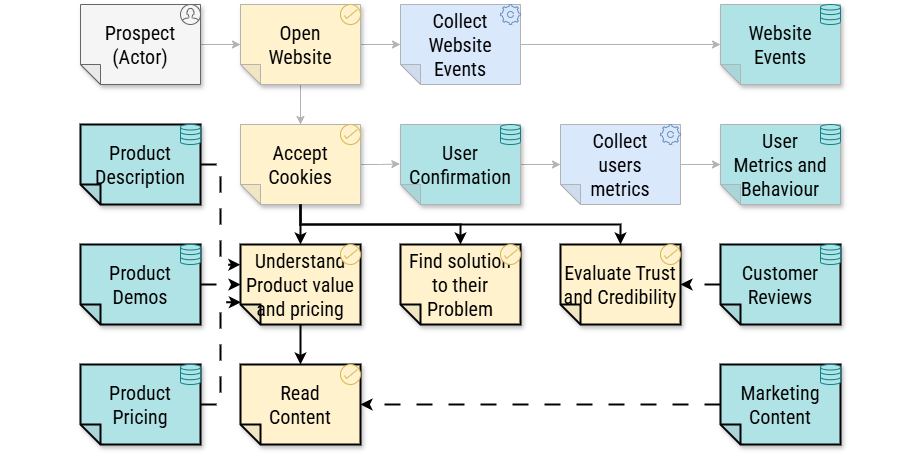

The diagram above was exported from draw.io. Its source (the exported page's mxGraphModel, read from the mxfile embedded in the PNG):
<mxGraphModel dx="1413" dy="1124" grid="1" gridSize="10" guides="1" tooltips="1" connect="1" arrows="1" fold="1" page="1" pageScale="1" pageWidth="2000" pageHeight="2000" math="0" shadow="0">
  <root>
    <mxCell id="0" />
    <mxCell id="1" parent="0" />
    <mxCell id="2" value="" style="rounded=0;whiteSpace=wrap;html=1;strokeColor=none;fillColor=default;fontFamily=Roboto Condensed;fontSource=https%3A%2F%2Ffonts.googleapis.com%2Fcss%3Ffamily%3DRoboto%2BCondensed;fontSize=20;movable=1;resizable=1;rotatable=1;deletable=1;editable=1;locked=0;connectable=1;fontColor=#000000;" parent="1" vertex="1">
      <mxGeometry x="360" y="840" width="920" height="440" as="geometry" />
    </mxCell>
    <mxCell id="173" value="" style="edgeStyle=none;html=1;strokeColor=#B3B3B3;" parent="1" source="169" target="171" edge="1">
      <mxGeometry relative="1" as="geometry" />
    </mxCell>
    <mxCell id="169" value="Prospect&lt;br&gt;(Actor)" style="shape=note;whiteSpace=wrap;html=1;backgroundOutline=1;darkOpacity=0.05;fillStyle=solid;direction=west;gradientDirection=north;shadow=1;size=20;pointerEvents=1;fontFamily=Roboto Condensed;fontSource=https%3A%2F%2Ffonts.googleapis.com%2Fcss%3Ffamily%3DRoboto%2BCondensed;fontSize=20;strokeColor=#666666;fillColor=#f5f5f5;fontColor=#000000;" parent="1" vertex="1">
      <mxGeometry x="440" y="840" width="120" height="80" as="geometry" />
    </mxCell>
    <mxCell id="170" value="" style="html=1;verticalLabelPosition=bottom;align=center;labelBackgroundColor=#ffffff;verticalAlign=top;strokeWidth=1;shadow=0;dashed=0;shape=mxgraph.ios7.icons.user;fillColor=#f5f5f5;fontColor=#000000;strokeColor=#666666;fontFamily=Roboto Condensed;fontSource=https%3A%2F%2Ffonts.googleapis.com%2Fcss%3Ffamily%3DRoboto%2BCondensed;fontSize=20;" parent="1" vertex="1">
      <mxGeometry x="540" y="840" width="20" height="20" as="geometry" />
    </mxCell>
    <mxCell id="196" value="" style="edgeStyle=none;shape=connector;rounded=1;html=1;strokeColor=#B3B3B3;align=center;verticalAlign=middle;fontFamily=Helvetica;fontSize=11;fontColor=default;labelBackgroundColor=default;endArrow=classic;" parent="1" source="171" target="190" edge="1">
      <mxGeometry relative="1" as="geometry" />
    </mxCell>
    <mxCell id="197" value="" style="edgeStyle=none;shape=connector;rounded=1;html=1;strokeColor=#B3B3B3;align=center;verticalAlign=middle;fontFamily=Helvetica;fontSize=11;fontColor=default;labelBackgroundColor=default;endArrow=classic;" parent="1" source="171" target="175" edge="1">
      <mxGeometry relative="1" as="geometry" />
    </mxCell>
    <mxCell id="171" value="Open&lt;br&gt;Website" style="shape=note;whiteSpace=wrap;html=1;backgroundOutline=1;darkOpacity=0.05;fillStyle=solid;direction=west;gradientDirection=north;shadow=1;size=20;pointerEvents=1;fontFamily=Roboto Condensed;fontSource=https%3A%2F%2Ffonts.googleapis.com%2Fcss%3Ffamily%3DRoboto%2BCondensed;fontSize=20;fillColor=#fff2cc;strokeColor=#B3B3B3;fontColor=#000000;" parent="1" vertex="1">
      <mxGeometry x="600" y="840" width="120" height="80" as="geometry" />
    </mxCell>
    <mxCell id="172" value="" style="html=1;verticalLabelPosition=bottom;align=center;labelBackgroundColor=#ffffff;verticalAlign=top;strokeWidth=1;shadow=0;dashed=0;shape=mxgraph.ios7.icons.select;fillColor=#fff2cc;strokeColor=#d6b656;fontFamily=Roboto Condensed;fontSource=https%3A%2F%2Ffonts.googleapis.com%2Fcss%3Ffamily%3DRoboto%2BCondensed;fontSize=20;fontColor=#000000;" parent="1" vertex="1">
      <mxGeometry x="700" y="840" width="20" height="20" as="geometry" />
    </mxCell>
    <mxCell id="174" value="" style="edgeStyle=orthogonalEdgeStyle;rounded=0;orthogonalLoop=1;jettySize=auto;html=1;fontSize=20;entryX=1.005;entryY=0.508;entryDx=0;entryDy=0;entryPerimeter=0;strokeColor=#B3B3B3;strokeWidth=1;fontFamily=Roboto Condensed;fontSource=https%3A%2F%2Ffonts.googleapis.com%2Fcss%3Ffamily%3DRoboto%2BCondensed;fontColor=#000000;" parent="1" source="175" target="177" edge="1">
      <mxGeometry relative="1" as="geometry">
        <mxPoint x="1710.1111111111113" y="1080" as="targetPoint" />
      </mxGeometry>
    </mxCell>
    <mxCell id="213" style="edgeStyle=none;shape=connector;rounded=1;html=1;strokeColor=#000000;align=center;verticalAlign=middle;fontFamily=Helvetica;fontSize=11;fontColor=default;labelBackgroundColor=default;endArrow=classic;strokeWidth=2;" parent="1" source="175" target="202" edge="1">
      <mxGeometry relative="1" as="geometry" />
    </mxCell>
    <mxCell id="175" value="Accept Cookies" style="shape=note;whiteSpace=wrap;html=1;backgroundOutline=1;darkOpacity=0.05;fillStyle=solid;direction=west;gradientDirection=north;shadow=1;size=20;pointerEvents=1;fontFamily=Roboto Condensed;fontSource=https%3A%2F%2Ffonts.googleapis.com%2Fcss%3Ffamily%3DRoboto%2BCondensed;fontSize=20;strokeWidth=1;fillColor=#fff2cc;strokeColor=#B3B3B3;fontColor=#000000;" parent="1" vertex="1">
      <mxGeometry x="600" y="960" width="120" height="80" as="geometry" />
    </mxCell>
    <mxCell id="198" value="" style="edgeStyle=none;shape=connector;rounded=1;html=1;strokeColor=#B3B3B3;align=center;verticalAlign=middle;fontFamily=Helvetica;fontSize=11;fontColor=default;labelBackgroundColor=default;endArrow=classic;" parent="1" source="177" target="192" edge="1">
      <mxGeometry relative="1" as="geometry" />
    </mxCell>
    <mxCell id="177" value="User&lt;br&gt;Confirmation" style="shape=note;whiteSpace=wrap;html=1;backgroundOutline=1;darkOpacity=0.05;fillStyle=solid;direction=west;gradientDirection=north;shadow=1;size=20;pointerEvents=1;fontFamily=Roboto Condensed;fontSource=https%3A%2F%2Ffonts.googleapis.com%2Fcss%3Ffamily%3DRoboto%2BCondensed;fontSize=20;strokeWidth=1;fillColor=#b0e3e6;strokeColor=#B3B3B3;fontColor=#000000;" parent="1" vertex="1">
      <mxGeometry x="760" y="960" width="120" height="80" as="geometry" />
    </mxCell>
    <mxCell id="181" value="Website Events" style="shape=note;whiteSpace=wrap;html=1;backgroundOutline=1;darkOpacity=0.05;fillStyle=solid;direction=west;gradientDirection=north;shadow=1;size=20;pointerEvents=1;fontFamily=Roboto Condensed;fontSource=https%3A%2F%2Ffonts.googleapis.com%2Fcss%3Ffamily%3DRoboto%2BCondensed;fontSize=20;strokeWidth=1;fillColor=#b0e3e6;strokeColor=#B3B3B3;fontColor=#000000;" parent="1" vertex="1">
      <mxGeometry x="1080" y="840" width="120" height="80" as="geometry" />
    </mxCell>
    <mxCell id="184" value="" style="html=1;verticalLabelPosition=bottom;align=center;labelBackgroundColor=#ffffff;verticalAlign=top;strokeWidth=1;shadow=0;dashed=0;shape=mxgraph.ios7.icons.data;fillColor=#b0e3e6;strokeColor=#0e8088;fontFamily=Roboto Condensed;fontSource=https%3A%2F%2Ffonts.googleapis.com%2Fcss%3Ffamily%3DRoboto%2BCondensed;fontSize=20;fontColor=#000000;" parent="1" vertex="1">
      <mxGeometry x="860" y="960" width="20" height="20" as="geometry" />
    </mxCell>
    <mxCell id="186" value="" style="html=1;verticalLabelPosition=bottom;align=center;labelBackgroundColor=#ffffff;verticalAlign=top;strokeWidth=1;shadow=0;dashed=0;shape=mxgraph.ios7.icons.data;fillColor=#b0e3e6;strokeColor=#0e8088;fontFamily=Roboto Condensed;fontSource=https%3A%2F%2Ffonts.googleapis.com%2Fcss%3Ffamily%3DRoboto%2BCondensed;fontSize=20;fontColor=#000000;" parent="1" vertex="1">
      <mxGeometry x="1180" y="840" width="20" height="20" as="geometry" />
    </mxCell>
    <mxCell id="187" value="" style="html=1;verticalLabelPosition=bottom;align=center;labelBackgroundColor=#ffffff;verticalAlign=top;strokeWidth=1;shadow=0;dashed=0;shape=mxgraph.ios7.icons.select;fillColor=#fff2cc;strokeColor=#d6b656;fontFamily=Roboto Condensed;fontSource=https%3A%2F%2Ffonts.googleapis.com%2Fcss%3Ffamily%3DRoboto%2BCondensed;fontSize=20;fontColor=#000000;" parent="1" vertex="1">
      <mxGeometry x="700" y="960" width="20" height="20" as="geometry" />
    </mxCell>
    <mxCell id="200" style="edgeStyle=none;shape=connector;rounded=1;html=1;strokeColor=#B3B3B3;align=center;verticalAlign=middle;fontFamily=Helvetica;fontSize=11;fontColor=default;labelBackgroundColor=default;endArrow=classic;" parent="1" source="190" target="181" edge="1">
      <mxGeometry relative="1" as="geometry" />
    </mxCell>
    <mxCell id="190" value="Collect Website Events" style="shape=note;whiteSpace=wrap;html=1;backgroundOutline=1;darkOpacity=0.05;fillStyle=auto;direction=west;gradientDirection=north;shadow=0;size=20;pointerEvents=1;fontFamily=Roboto Condensed;fontSource=https%3A%2F%2Ffonts.googleapis.com%2Fcss%3Ffamily%3DRoboto%2BCondensed;fontSize=20;strokeWidth=1;fillColor=#dae8fc;strokeColor=#B3B3B3;fontColor=#000000;" parent="1" vertex="1">
      <mxGeometry x="760" y="840" width="120" height="80" as="geometry" />
    </mxCell>
    <mxCell id="191" value="" style="html=1;verticalLabelPosition=bottom;align=center;labelBackgroundColor=#ffffff;verticalAlign=top;strokeWidth=1;shadow=0;dashed=0;shape=mxgraph.ios7.icons.settings;fillColor=#dae8fc;strokeColor=#6c8ebf;fontFamily=Roboto Condensed;fontSource=https%3A%2F%2Ffonts.googleapis.com%2Fcss%3Ffamily%3DRoboto%2BCondensed;fontSize=20;fontColor=#000000;" parent="1" vertex="1">
      <mxGeometry x="860" y="840" width="20" height="20" as="geometry" />
    </mxCell>
    <mxCell id="199" value="" style="edgeStyle=none;shape=connector;rounded=1;html=1;strokeColor=#B3B3B3;align=center;verticalAlign=middle;fontFamily=Helvetica;fontSize=11;fontColor=default;labelBackgroundColor=default;endArrow=classic;" parent="1" source="192" target="194" edge="1">
      <mxGeometry relative="1" as="geometry" />
    </mxCell>
    <mxCell id="192" value="Collect &lt;br&gt;users &lt;br&gt;metrics" style="shape=note;whiteSpace=wrap;html=1;backgroundOutline=1;darkOpacity=0.05;fillStyle=auto;direction=west;gradientDirection=north;shadow=0;size=20;pointerEvents=1;fontFamily=Roboto Condensed;fontSource=https%3A%2F%2Ffonts.googleapis.com%2Fcss%3Ffamily%3DRoboto%2BCondensed;fontSize=20;strokeWidth=1;fillColor=#dae8fc;strokeColor=#B3B3B3;fontColor=#000000;" parent="1" vertex="1">
      <mxGeometry x="920" y="960" width="120" height="80" as="geometry" />
    </mxCell>
    <mxCell id="193" value="" style="html=1;verticalLabelPosition=bottom;align=center;labelBackgroundColor=#ffffff;verticalAlign=top;strokeWidth=1;shadow=0;dashed=0;shape=mxgraph.ios7.icons.settings;fillColor=#dae8fc;strokeColor=#6c8ebf;fontFamily=Roboto Condensed;fontSource=https%3A%2F%2Ffonts.googleapis.com%2Fcss%3Ffamily%3DRoboto%2BCondensed;fontSize=20;fontColor=#000000;" parent="1" vertex="1">
      <mxGeometry x="1020" y="960" width="20" height="20" as="geometry" />
    </mxCell>
    <mxCell id="194" value="User&lt;br&gt;Metrics and Behaviour" style="shape=note;whiteSpace=wrap;html=1;backgroundOutline=1;darkOpacity=0.05;fillStyle=solid;direction=west;gradientDirection=north;shadow=1;size=20;pointerEvents=1;fontFamily=Roboto Condensed;fontSource=https%3A%2F%2Ffonts.googleapis.com%2Fcss%3Ffamily%3DRoboto%2BCondensed;fontSize=20;strokeWidth=1;fillColor=#b0e3e6;strokeColor=#B3B3B3;fontColor=#000000;" parent="1" vertex="1">
      <mxGeometry x="1080" y="960" width="120" height="80" as="geometry" />
    </mxCell>
    <mxCell id="195" value="" style="html=1;verticalLabelPosition=bottom;align=center;labelBackgroundColor=#ffffff;verticalAlign=top;strokeWidth=1;shadow=0;dashed=0;shape=mxgraph.ios7.icons.data;fillColor=#b0e3e6;strokeColor=#0e8088;fontFamily=Roboto Condensed;fontSource=https%3A%2F%2Ffonts.googleapis.com%2Fcss%3Ffamily%3DRoboto%2BCondensed;fontSize=20;fontColor=#000000;" parent="1" vertex="1">
      <mxGeometry x="1180" y="960" width="20" height="20" as="geometry" />
    </mxCell>
    <mxCell id="201" value="Find solution to their Problem" style="shape=note;whiteSpace=wrap;html=1;backgroundOutline=1;darkOpacity=0.05;fillStyle=solid;direction=west;gradientDirection=north;shadow=1;size=20;pointerEvents=1;fontFamily=Roboto Condensed;fontSource=https%3A%2F%2Ffonts.googleapis.com%2Fcss%3Ffamily%3DRoboto%2BCondensed;fontSize=20;fillColor=#fff2cc;strokeColor=#000000;fontColor=#000000;strokeWidth=2;" parent="1" vertex="1">
      <mxGeometry x="760" y="1080" width="120" height="80" as="geometry" />
    </mxCell>
    <mxCell id="223" value="" style="edgeStyle=none;shape=connector;rounded=1;html=1;strokeColor=#000000;align=center;verticalAlign=middle;fontFamily=Helvetica;fontSize=11;fontColor=default;labelBackgroundColor=default;endArrow=classic;strokeWidth=2;" parent="1" source="202" target="219" edge="1">
      <mxGeometry relative="1" as="geometry" />
    </mxCell>
    <mxCell id="202" value="Understand Product value and pricing" style="shape=note;whiteSpace=wrap;html=1;backgroundOutline=1;darkOpacity=0.05;fillStyle=solid;direction=west;gradientDirection=north;shadow=1;size=20;pointerEvents=1;fontFamily=Roboto Condensed;fontSource=https%3A%2F%2Ffonts.googleapis.com%2Fcss%3Ffamily%3DRoboto%2BCondensed;fontSize=20;fillColor=#fff2cc;strokeColor=#000000;fontColor=#000000;strokeWidth=2;" parent="1" vertex="1">
      <mxGeometry x="600" y="1080" width="120" height="80" as="geometry" />
    </mxCell>
    <mxCell id="203" value="Evaluate Trust and Credibility" style="shape=note;whiteSpace=wrap;html=1;backgroundOutline=1;darkOpacity=0.05;fillStyle=solid;direction=west;gradientDirection=north;shadow=1;size=20;pointerEvents=1;fontFamily=Roboto Condensed;fontSource=https%3A%2F%2Ffonts.googleapis.com%2Fcss%3Ffamily%3DRoboto%2BCondensed;fontSize=20;fillColor=#fff2cc;strokeColor=#000000;fontColor=#000000;strokeWidth=2;" parent="1" vertex="1">
      <mxGeometry x="920" y="1080" width="120" height="80" as="geometry" />
    </mxCell>
    <mxCell id="204" value="" style="html=1;verticalLabelPosition=bottom;align=center;labelBackgroundColor=#ffffff;verticalAlign=top;strokeWidth=1;shadow=0;dashed=0;shape=mxgraph.ios7.icons.select;fillColor=#fff2cc;strokeColor=#d6b656;fontFamily=Roboto Condensed;fontSource=https%3A%2F%2Ffonts.googleapis.com%2Fcss%3Ffamily%3DRoboto%2BCondensed;fontSize=20;fontColor=#000000;" parent="1" vertex="1">
      <mxGeometry x="1020" y="1080" width="20" height="20" as="geometry" />
    </mxCell>
    <mxCell id="205" value="" style="html=1;verticalLabelPosition=bottom;align=center;labelBackgroundColor=#ffffff;verticalAlign=top;strokeWidth=1;shadow=0;dashed=0;shape=mxgraph.ios7.icons.select;fillColor=#fff2cc;strokeColor=#d6b656;fontFamily=Roboto Condensed;fontSource=https%3A%2F%2Ffonts.googleapis.com%2Fcss%3Ffamily%3DRoboto%2BCondensed;fontSize=20;fontColor=#000000;" parent="1" vertex="1">
      <mxGeometry x="860" y="1080" width="20" height="20" as="geometry" />
    </mxCell>
    <mxCell id="206" value="" style="html=1;verticalLabelPosition=bottom;align=center;labelBackgroundColor=#ffffff;verticalAlign=top;strokeWidth=1;shadow=0;dashed=0;shape=mxgraph.ios7.icons.select;fillColor=#fff2cc;strokeColor=#d6b656;fontFamily=Roboto Condensed;fontSource=https%3A%2F%2Ffonts.googleapis.com%2Fcss%3Ffamily%3DRoboto%2BCondensed;fontSize=20;fontColor=#000000;" parent="1" vertex="1">
      <mxGeometry x="700" y="1080" width="20" height="20" as="geometry" />
    </mxCell>
    <mxCell id="207" value="Product Description" style="shape=note;whiteSpace=wrap;html=1;backgroundOutline=1;darkOpacity=0.05;fillStyle=solid;direction=west;gradientDirection=north;shadow=1;size=20;pointerEvents=1;fontFamily=Roboto Condensed;fontSource=https%3A%2F%2Ffonts.googleapis.com%2Fcss%3Ffamily%3DRoboto%2BCondensed;fontSize=20;fillColor=#b0e3e6;strokeColor=#000000;fontColor=#000000;strokeWidth=2;" parent="1" vertex="1">
      <mxGeometry x="440" y="960" width="120" height="80" as="geometry" />
    </mxCell>
    <mxCell id="217" value="" style="edgeStyle=none;shape=connector;rounded=1;html=1;strokeColor=#000000;align=center;verticalAlign=middle;fontFamily=Helvetica;fontSize=11;fontColor=default;labelBackgroundColor=default;endArrow=classic;dashed=1;dashPattern=8 8;strokeWidth=2;" parent="1" source="208" target="202" edge="1">
      <mxGeometry relative="1" as="geometry" />
    </mxCell>
    <mxCell id="208" value="Product&lt;br&gt;Demos" style="shape=note;whiteSpace=wrap;html=1;backgroundOutline=1;darkOpacity=0.05;fillStyle=solid;direction=west;gradientDirection=north;shadow=1;size=20;pointerEvents=1;fontFamily=Roboto Condensed;fontSource=https%3A%2F%2Ffonts.googleapis.com%2Fcss%3Ffamily%3DRoboto%2BCondensed;fontSize=20;fillColor=#b0e3e6;strokeColor=#000000;fontColor=#000000;strokeWidth=2;" parent="1" vertex="1">
      <mxGeometry x="440" y="1080" width="120" height="80" as="geometry" />
    </mxCell>
    <mxCell id="209" value="Product Pricing" style="shape=note;whiteSpace=wrap;html=1;backgroundOutline=1;darkOpacity=0.05;fillStyle=solid;direction=west;gradientDirection=north;shadow=1;size=20;pointerEvents=1;fontFamily=Roboto Condensed;fontSource=https%3A%2F%2Ffonts.googleapis.com%2Fcss%3Ffamily%3DRoboto%2BCondensed;fontSize=20;fillColor=#b0e3e6;strokeColor=#000000;fontColor=#000000;strokeWidth=2;" parent="1" vertex="1">
      <mxGeometry x="440" y="1200" width="120" height="80" as="geometry" />
    </mxCell>
    <mxCell id="210" value="" style="html=1;verticalLabelPosition=bottom;align=center;labelBackgroundColor=#ffffff;verticalAlign=top;strokeWidth=1;shadow=0;dashed=0;shape=mxgraph.ios7.icons.data;fillColor=#b0e3e6;strokeColor=#0e8088;fontFamily=Roboto Condensed;fontSource=https%3A%2F%2Ffonts.googleapis.com%2Fcss%3Ffamily%3DRoboto%2BCondensed;fontSize=20;fontColor=#000000;" parent="1" vertex="1">
      <mxGeometry x="540" y="1200" width="20" height="20" as="geometry" />
    </mxCell>
    <mxCell id="211" value="" style="html=1;verticalLabelPosition=bottom;align=center;labelBackgroundColor=#ffffff;verticalAlign=top;strokeWidth=1;shadow=0;dashed=0;shape=mxgraph.ios7.icons.data;fillColor=#b0e3e6;strokeColor=#0e8088;fontFamily=Roboto Condensed;fontSource=https%3A%2F%2Ffonts.googleapis.com%2Fcss%3Ffamily%3DRoboto%2BCondensed;fontSize=20;fontColor=#000000;" parent="1" vertex="1">
      <mxGeometry x="540" y="960" width="20" height="20" as="geometry" />
    </mxCell>
    <mxCell id="212" value="" style="html=1;verticalLabelPosition=bottom;align=center;labelBackgroundColor=#ffffff;verticalAlign=top;strokeWidth=1;shadow=0;dashed=0;shape=mxgraph.ios7.icons.data;fillColor=#b0e3e6;strokeColor=#0e8088;fontFamily=Roboto Condensed;fontSource=https%3A%2F%2Ffonts.googleapis.com%2Fcss%3Ffamily%3DRoboto%2BCondensed;fontSize=20;fontColor=#000000;" parent="1" vertex="1">
      <mxGeometry x="540" y="1080" width="20" height="20" as="geometry" />
    </mxCell>
    <mxCell id="214" style="edgeStyle=orthogonalEdgeStyle;shape=connector;rounded=0;html=1;entryX=0.5;entryY=1;entryDx=0;entryDy=0;entryPerimeter=0;strokeColor=#000000;align=center;verticalAlign=middle;fontFamily=Helvetica;fontSize=11;fontColor=default;labelBackgroundColor=default;endArrow=classic;exitX=0.5;exitY=0;exitDx=0;exitDy=0;exitPerimeter=0;curved=0;strokeWidth=2;" parent="1" source="175" target="201" edge="1">
      <mxGeometry relative="1" as="geometry" />
    </mxCell>
    <mxCell id="215" style="edgeStyle=orthogonalEdgeStyle;shape=connector;rounded=0;html=1;entryX=0.5;entryY=1;entryDx=0;entryDy=0;entryPerimeter=0;strokeColor=#000000;align=center;verticalAlign=middle;fontFamily=Helvetica;fontSize=11;fontColor=default;labelBackgroundColor=default;endArrow=classic;exitX=0.5;exitY=0;exitDx=0;exitDy=0;exitPerimeter=0;curved=0;strokeWidth=2;" parent="1" source="175" target="203" edge="1">
      <mxGeometry relative="1" as="geometry" />
    </mxCell>
    <mxCell id="216" style="edgeStyle=orthogonalEdgeStyle;shape=connector;rounded=0;html=1;entryX=1.001;entryY=0.748;entryDx=0;entryDy=0;entryPerimeter=0;strokeColor=#000000;align=center;verticalAlign=middle;fontFamily=Helvetica;fontSize=11;fontColor=default;labelBackgroundColor=default;endArrow=classic;exitX=0;exitY=0.5;exitDx=0;exitDy=0;exitPerimeter=0;curved=0;dashed=1;dashPattern=8 8;strokeWidth=2;" parent="1" source="207" target="202" edge="1">
      <mxGeometry relative="1" as="geometry" />
    </mxCell>
    <mxCell id="218" style="edgeStyle=orthogonalEdgeStyle;shape=connector;rounded=0;html=1;entryX=0.997;entryY=0.277;entryDx=0;entryDy=0;entryPerimeter=0;strokeColor=#000000;align=center;verticalAlign=middle;fontFamily=Helvetica;fontSize=11;fontColor=default;labelBackgroundColor=default;endArrow=classic;exitX=0;exitY=0.5;exitDx=0;exitDy=0;exitPerimeter=0;curved=0;dashed=1;dashPattern=8 8;strokeWidth=2;" parent="1" source="209" target="202" edge="1">
      <mxGeometry relative="1" as="geometry" />
    </mxCell>
    <mxCell id="219" value="Read&lt;br&gt;Content" style="shape=note;whiteSpace=wrap;html=1;backgroundOutline=1;darkOpacity=0.05;fillStyle=solid;direction=west;gradientDirection=north;shadow=1;size=20;pointerEvents=1;fontFamily=Roboto Condensed;fontSource=https%3A%2F%2Ffonts.googleapis.com%2Fcss%3Ffamily%3DRoboto%2BCondensed;fontSize=20;fillColor=#fff2cc;strokeColor=#000000;fontColor=#000000;strokeWidth=2;" parent="1" vertex="1">
      <mxGeometry x="600" y="1200" width="120" height="80" as="geometry" />
    </mxCell>
    <mxCell id="220" value="" style="html=1;verticalLabelPosition=bottom;align=center;labelBackgroundColor=#ffffff;verticalAlign=top;strokeWidth=1;shadow=0;dashed=0;shape=mxgraph.ios7.icons.select;fillColor=#fff2cc;strokeColor=#d6b656;fontFamily=Roboto Condensed;fontSource=https%3A%2F%2Ffonts.googleapis.com%2Fcss%3Ffamily%3DRoboto%2BCondensed;fontSize=20;fontColor=#000000;" parent="1" vertex="1">
      <mxGeometry x="700" y="1200" width="20" height="20" as="geometry" />
    </mxCell>
    <mxCell id="224" style="edgeStyle=none;shape=connector;rounded=1;html=1;strokeColor=#000000;align=center;verticalAlign=middle;fontFamily=Helvetica;fontSize=11;fontColor=default;labelBackgroundColor=default;endArrow=classic;dashed=1;dashPattern=8 8;strokeWidth=2;" parent="1" source="221" target="219" edge="1">
      <mxGeometry relative="1" as="geometry" />
    </mxCell>
    <mxCell id="221" value="Marketing Content" style="shape=note;whiteSpace=wrap;html=1;backgroundOutline=1;darkOpacity=0.05;fillStyle=solid;direction=west;gradientDirection=north;shadow=1;size=20;pointerEvents=1;fontFamily=Roboto Condensed;fontSource=https%3A%2F%2Ffonts.googleapis.com%2Fcss%3Ffamily%3DRoboto%2BCondensed;fontSize=20;fillColor=#b0e3e6;strokeColor=#000000;fontColor=#000000;strokeWidth=2;" parent="1" vertex="1">
      <mxGeometry x="1080" y="1200" width="120" height="80" as="geometry" />
    </mxCell>
    <mxCell id="222" value="" style="html=1;verticalLabelPosition=bottom;align=center;labelBackgroundColor=#ffffff;verticalAlign=top;strokeWidth=1;shadow=0;dashed=0;shape=mxgraph.ios7.icons.data;fillColor=#b0e3e6;strokeColor=#0e8088;fontFamily=Roboto Condensed;fontSource=https%3A%2F%2Ffonts.googleapis.com%2Fcss%3Ffamily%3DRoboto%2BCondensed;fontSize=20;fontColor=#000000;" parent="1" vertex="1">
      <mxGeometry x="1180" y="1200" width="20" height="20" as="geometry" />
    </mxCell>
    <mxCell id="250" value="Customer Reviews" style="shape=note;whiteSpace=wrap;html=1;backgroundOutline=1;darkOpacity=0.05;fillStyle=solid;direction=west;gradientDirection=north;shadow=1;size=20;pointerEvents=1;fontFamily=Roboto Condensed;fontSource=https%3A%2F%2Ffonts.googleapis.com%2Fcss%3Ffamily%3DRoboto%2BCondensed;fontSize=20;fillColor=#b0e3e6;strokeColor=#000000;fontColor=#000000;strokeWidth=2;" parent="1" vertex="1">
      <mxGeometry x="1080" y="1080" width="120" height="80" as="geometry" />
    </mxCell>
    <mxCell id="251" value="" style="html=1;verticalLabelPosition=bottom;align=center;labelBackgroundColor=#ffffff;verticalAlign=top;strokeWidth=1;shadow=0;dashed=0;shape=mxgraph.ios7.icons.data;fillColor=#b0e3e6;strokeColor=#0e8088;fontFamily=Roboto Condensed;fontSource=https%3A%2F%2Ffonts.googleapis.com%2Fcss%3Ffamily%3DRoboto%2BCondensed;fontSize=20;fontColor=#000000;" parent="1" vertex="1">
      <mxGeometry x="1180" y="1080" width="20" height="20" as="geometry" />
    </mxCell>
    <mxCell id="252" style="edgeStyle=none;shape=connector;rounded=1;html=1;strokeColor=#000000;align=center;verticalAlign=middle;fontFamily=Helvetica;fontSize=11;fontColor=default;labelBackgroundColor=default;endArrow=classic;dashed=1;dashPattern=8 8;entryX=0;entryY=0.5;entryDx=0;entryDy=0;entryPerimeter=0;strokeWidth=2;" parent="1" target="203" edge="1">
      <mxGeometry relative="1" as="geometry">
        <mxPoint x="1080" y="1120" as="sourcePoint" />
        <mxPoint x="730" y="1190" as="targetPoint" />
      </mxGeometry>
    </mxCell>
  </root>
</mxGraphModel>